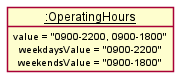

The diagram above was rendered by PlantUML. Its source (embedded in the PNG):
@startuml
!include style.puml
skinparam ClassFontColor #000000
skinparam ClassBorderColor #000000
show fields

object "__:OperatingHours__" as aliasLs {
        value = "0900-2200, 0900-1800"
        weekdaysValue = "0900-2200"
        weekendsValue = "0900-1800"
    }
@enduml